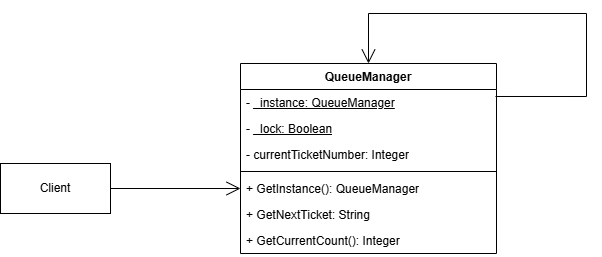

The diagram above was exported from draw.io. Its source (the exported page's mxGraphModel, read from the mxfile embedded in the PNG):
<mxGraphModel dx="1019" dy="1730" grid="1" gridSize="10" guides="1" tooltips="1" connect="1" arrows="1" fold="1" page="1" pageScale="1" pageWidth="827" pageHeight="1169" math="0" shadow="0">
  <root>
    <mxCell id="0" />
    <mxCell id="1" parent="0" />
    <mxCell id="mJubqlx_ByPoCQQuFH1U-1" parent="1" style="swimlane;fontStyle=1;align=center;verticalAlign=top;childLayout=stackLayout;horizontal=1;startSize=26;horizontalStack=0;resizeParent=1;resizeParentMax=0;resizeLast=0;collapsible=1;marginBottom=0;whiteSpace=wrap;html=1;" value="QueueManager" vertex="1">
      <mxGeometry height="190" width="256" x="330" y="60" as="geometry" />
    </mxCell>
    <mxCell id="mJubqlx_ByPoCQQuFH1U-2" parent="mJubqlx_ByPoCQQuFH1U-1" style="text;strokeColor=none;fillColor=none;align=left;verticalAlign=top;spacingLeft=4;spacingRight=4;overflow=hidden;rotatable=0;points=[[0,0.5],[1,0.5]];portConstraint=eastwest;whiteSpace=wrap;html=1;" value="-&amp;nbsp;&lt;u&gt;_instance: QueueManager&lt;/u&gt;" vertex="1">
      <mxGeometry height="26" width="256" y="26" as="geometry" />
    </mxCell>
    <mxCell id="mJubqlx_ByPoCQQuFH1U-9" edge="1" parent="mJubqlx_ByPoCQQuFH1U-1" source="mJubqlx_ByPoCQQuFH1U-2" style="endArrow=open;endFill=1;endSize=12;html=1;rounded=0;exitX=0.996;exitY=0.269;exitDx=0;exitDy=0;exitPerimeter=0;entryX=0.5;entryY=0;entryDx=0;entryDy=0;" target="mJubqlx_ByPoCQQuFH1U-1" value="">
      <mxGeometry relative="1" width="160" as="geometry">
        <Array as="points">
          <mxPoint x="346" y="33" />
          <mxPoint x="346" y="-50" />
          <mxPoint x="128" y="-50" />
        </Array>
        <mxPoint x="246" y="40" as="sourcePoint" />
        <mxPoint x="406" y="40" as="targetPoint" />
      </mxGeometry>
    </mxCell>
    <mxCell id="mJubqlx_ByPoCQQuFH1U-5" parent="mJubqlx_ByPoCQQuFH1U-1" style="text;strokeColor=none;fillColor=none;align=left;verticalAlign=top;spacingLeft=4;spacingRight=4;overflow=hidden;rotatable=0;points=[[0,0.5],[1,0.5]];portConstraint=eastwest;whiteSpace=wrap;html=1;" value="- &lt;u&gt;_lock: Boolean&lt;/u&gt;" vertex="1">
      <mxGeometry height="26" width="256" y="52" as="geometry" />
    </mxCell>
    <mxCell id="mJubqlx_ByPoCQQuFH1U-8" parent="mJubqlx_ByPoCQQuFH1U-1" style="text;strokeColor=none;fillColor=none;align=left;verticalAlign=top;spacingLeft=4;spacingRight=4;overflow=hidden;rotatable=0;points=[[0,0.5],[1,0.5]];portConstraint=eastwest;whiteSpace=wrap;html=1;" value="- currentTicketNumber: Integer" vertex="1">
      <mxGeometry height="26" width="256" y="78" as="geometry" />
    </mxCell>
    <mxCell id="mJubqlx_ByPoCQQuFH1U-3" parent="mJubqlx_ByPoCQQuFH1U-1" style="line;strokeWidth=1;fillColor=none;align=left;verticalAlign=middle;spacingTop=-1;spacingLeft=3;spacingRight=3;rotatable=0;labelPosition=right;points=[];portConstraint=eastwest;strokeColor=inherit;" value="" vertex="1">
      <mxGeometry height="8" width="256" y="104" as="geometry" />
    </mxCell>
    <mxCell id="mJubqlx_ByPoCQQuFH1U-4" parent="mJubqlx_ByPoCQQuFH1U-1" style="text;strokeColor=none;fillColor=none;align=left;verticalAlign=top;spacingLeft=4;spacingRight=4;overflow=hidden;rotatable=0;points=[[0,0.5],[1,0.5]];portConstraint=eastwest;whiteSpace=wrap;html=1;" value="+ GetInstance(): QueueManager" vertex="1">
      <mxGeometry height="26" width="256" y="112" as="geometry" />
    </mxCell>
    <mxCell id="mJubqlx_ByPoCQQuFH1U-6" parent="mJubqlx_ByPoCQQuFH1U-1" style="text;strokeColor=none;fillColor=none;align=left;verticalAlign=top;spacingLeft=4;spacingRight=4;overflow=hidden;rotatable=0;points=[[0,0.5],[1,0.5]];portConstraint=eastwest;whiteSpace=wrap;html=1;" value="+ GetNextTicket: String" vertex="1">
      <mxGeometry height="26" width="256" y="138" as="geometry" />
    </mxCell>
    <mxCell id="mJubqlx_ByPoCQQuFH1U-7" parent="mJubqlx_ByPoCQQuFH1U-1" style="text;strokeColor=none;fillColor=none;align=left;verticalAlign=top;spacingLeft=4;spacingRight=4;overflow=hidden;rotatable=0;points=[[0,0.5],[1,0.5]];portConstraint=eastwest;whiteSpace=wrap;html=1;" value="+ GetCurrentCount(): Integer" vertex="1">
      <mxGeometry height="26" width="256" y="164" as="geometry" />
    </mxCell>
    <mxCell id="mJubqlx_ByPoCQQuFH1U-10" parent="1" style="html=1;whiteSpace=wrap;" value="Client" vertex="1">
      <mxGeometry height="50" width="110" x="90" y="160" as="geometry" />
    </mxCell>
    <mxCell id="mJubqlx_ByPoCQQuFH1U-11" edge="1" parent="1" source="mJubqlx_ByPoCQQuFH1U-10" style="endArrow=open;endFill=1;endSize=12;html=1;rounded=0;exitX=1;exitY=0.5;exitDx=0;exitDy=0;entryX=0;entryY=0.5;entryDx=0;entryDy=0;" target="mJubqlx_ByPoCQQuFH1U-4" value="">
      <mxGeometry relative="1" width="160" as="geometry">
        <mxPoint x="150" y="240" as="sourcePoint" />
        <mxPoint x="310" y="240" as="targetPoint" />
      </mxGeometry>
    </mxCell>
  </root>
</mxGraphModel>